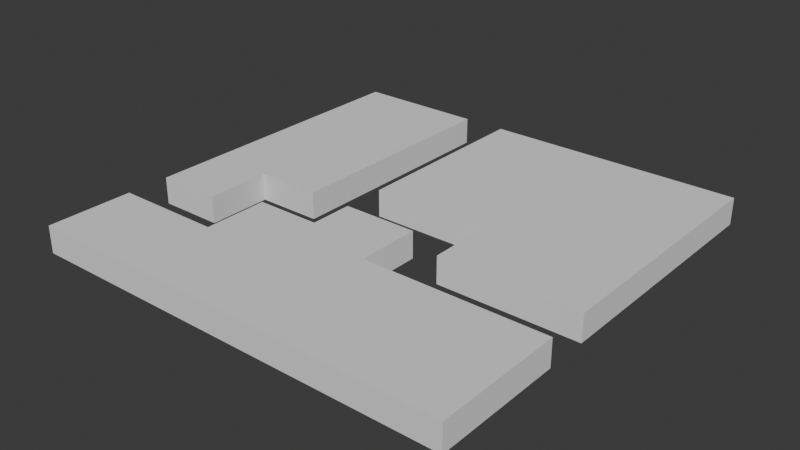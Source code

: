 # Source: level_2_grass.blend  (saved by Blender 4.2.66; exported with 4.5.12 LTS)
import bpy
from mathutils import Matrix  # noqa: F401  (used for matrix-valued properties, if any)

bpy.ops.wm.read_factory_settings(use_empty=True)
scene = bpy.context.scene
scene.name = 'Scene'

# ---- collections
col_collection = bpy.data.collections.new('Collection'); scene.collection.children.link(col_collection)

# ---- world
world_world = bpy.data.worlds.new('World'); scene.world = world_world
world_world.use_nodes = True; world_world.node_tree.nodes.clear()
_N = world_world.node_tree.nodes; _L = world_world.node_tree.links
n0 = _N.new('ShaderNodeOutputWorld'); n0.name = 'World Output'; n0.location = (300, 300)
n1 = _N.new('ShaderNodeBackground'); n1.name = 'Background'; n1.location = (10, 300)
n1.inputs[0].default_value = (0.05088, 0.05088, 0.05088, 1.0)
_L.new(n1.outputs[0], n0.inputs[0])
n0.is_active_output = True
world_world.color = (0.05088, 0.05088, 0.05088)
world_world.sun_shadow_jitter_overblur = 0.0

# ---- meshes
me_cube_004 = bpy.data.meshes.new('Cube.004')
me_cube_004.from_pydata([(-0.7838, -0.8705, -0.9748), (0.3662, -0.2705, -0.9748), (-0.7838, -0.8705, 1.025), (-0.2838, -0.2705, 1.025), (-0.7838, 1.129, -0.9748), (-0.2838, -0.2705, -0.9748), (-0.7838, 1.129, 1.025), (-0.4838, 0.02946, 1.025), (1.216, -0.8705, -0.9748), (-0.4838, 0.02946, -0.9748), (1.216, -0.8705, 1.025), (0.01622, -0.1705, 1.025), (1.216, 1.129, -0.9748), (1.216, 1.129, 1.025), (-0.2838, 0.02946, 1.025), (-0.2838, 0.02946, -0.9748), (-0.4838, -0.4705, 1.025), (-0.1838, 0.02946, -0.9748), (-0.4838, -0.4705, -0.9748), (0.01622, -0.1705, -0.9748), (-0.2838, -0.4705, 1.025), (-0.2838, -0.4705, -0.9748), (-0.4838, 0.02946, 1.025), (-0.4838, 0.02946, -0.9748), (0.3662, 0.2295, 1.025), (-0.4838, -0.1705, 1.025), (-0.1838, 0.02946, 1.025), (-0.4838, -0.1705, -0.9748), (0.3662, -0.2705, 1.025), (-0.1838, 0.2295, -0.9748), (0.01622, -0.1205, 1.025), (0.3662, 0.2295, -0.9748), (0.01622, -0.1205, -0.9748), (-0.1838, 0.2295, 1.025), (0.3662, -0.07054, -0.9748), (0.5662, 0.2295, 1.025), (0.3662, -0.07054, 1.025), (0.5662, 0.2295, -0.9748), (0.5662, 0.2295, 1.025), (0.5662, 0.2295, -0.9748), (1.216, -0.2705, -0.9748), (1.216, -0.2705, 1.025), (1.216, -0.07054, -0.9748), (0.5662, -0.2705, 1.025), (1.216, -0.07054, 1.025), (0.5662, -0.2705, -0.9748), (0.5662, -0.07054, 1.025), (0.5662, -0.07054, -0.9748), (0.3662, 0.02946, 1.025), (0.3662, 0.02946, -0.9748), (-0.1838, 0.2295, -0.9748), (0.01622, 0.2295, -0.9748), (-0.1838, 0.2295, 1.025), (0.01622, 0.2295, 1.025), (0.01622, 0.02946, -0.9748), (0.01622, 0.02946, 1.025), (-0.4838, -0.1705, 1.025), (-0.2838, -0.1705, 1.025), (-0.2838, -0.1705, -0.9748), (-0.4838, -0.1705, -0.9748), (-0.4838, 0.02946, -0.9748), (-0.4838, 0.02946, -0.9748), (-0.4838, -0.2705, 1.025), (-0.4838, -0.2705, -0.9748), (-0.2838, -0.2705, 0.3586), (-0.2838, -0.3505, -0.1748), (-0.7838, -0.2705, 1.025), (-0.7838, -0.4705, 1.025), (-0.7838, -0.4705, -0.9748), (-0.7838, -0.2705, -0.9748), (0.01622, 1.129, 1.025), (-0.1838, 1.129, 1.025), (-0.1838, 1.129, -0.9748), (0.01622, 1.129, -0.9748)], [], [(66, 6, 4, 69), (0, 2, 67, 68), (13, 12, 73, 70), (4, 6, 71, 72), (41, 10, 8, 40), (42, 12, 13, 44), (8, 10, 2, 0), (49, 34, 1, 45, 40, 8, 0, 68, 18, 21, 5, 58, 19, 32, 54), (47, 39, 37, 31, 51, 73, 12, 42), (15, 9, 23, 27, 59, 63, 69, 4, 72, 50, 29, 17), (62, 56, 25, 22, 7, 14, 26, 33, 52, 71, 6, 66), (55, 30, 11, 57, 3, 20, 16, 67, 2, 10, 41, 43, 28, 36, 48), (44, 13, 70, 53, 24, 38, 35, 46), (28, 1, 34, 36), (44, 46, 47, 42), (43, 41, 40, 45), (1, 28, 43, 45), (46, 35, 39, 47), (37, 39, 35, 38), (24, 31, 37, 38), (49, 48, 36, 34), (26, 17, 29, 33), (33, 29, 50, 52), (31, 24, 53, 51), (48, 49, 54, 55), (54, 32, 30, 55), (53, 70, 73, 51), (72, 71, 52, 50), (25, 56, 59, 27), (19, 58, 57, 11), (27, 23, 22, 25), (19, 11, 30, 32), (14, 15, 17, 26), (22, 23, 9, 60, 7), (61, 9, 15, 14, 7, 60), (60, 9, 61), (3, 57, 58, 5, 64), (65, 5, 21, 20, 3, 64), (65, 64, 5), (21, 18, 16, 20), (63, 59, 56, 62), (67, 16, 18, 68), (63, 62, 66, 69)])
_uv = me_cube_004.uv_layers.new(name='UVMap')
_uv.uv.foreach_set('vector', [0.625, 0.075, 0.625, 0.25, 0.375, 0.25, 0.375, 0.075, 0.375, 0.0, 0.625, 0.0, 0.625, 0.05, 0.375, 0.05, 0.625, 0.5, 0.375, 0.5, 0.375, 0.35, 0.625, 0.35, 0.375, 0.25, 0.625, 0.25, 0.625, 0.325, 0.375, 0.325, 0.625, 0.675, 0.625, 0.75, 0.375, 0.75, 0.375, 0.675, 0.375, 0.65, 0.375, 0.5, 0.625, 0.5, 0.625, 0.65, 0.375, 0.75, 0.625, 0.75, 0.625, 1.0, 0.375, 1.0, 0.2687, 0.6375, 0.2688, 0.65, 0.2688, 0.675, 0.2937, 0.675, 0.375, 0.675, 0.375, 0.75, 0.125, 0.75, 0.125, 0.7, 0.1625, 0.7, 0.1875, 0.7, 0.1875, 0.675, 0.1875, 0.6625, 0.225, 0.6625, 0.225, 0.6562, 0.225, 0.6375, 0.2938, 0.65, 0.2938, 0.6125, 0.2938, 0.6125, 0.2688, 0.6125, 0.225, 0.6125, 0.225, 0.5, 0.375, 0.5, 0.375, 0.65, 0.1875, 0.6375, 0.1625, 0.6375, 0.1625, 0.6375, 0.1625, 0.6625, 0.1625, 0.6625, 0.1625, 0.675, 0.125, 0.675, 0.125, 0.5, 0.2, 0.5, 0.2, 0.6125, 0.2, 0.6125, 0.2, 0.6375, 0.8375, 0.675, 0.8375, 0.6625, 0.8375, 0.6625, 0.8375, 0.6375, 0.8375, 0.6375, 0.8125, 0.6375, 0.8, 0.6375, 0.8, 0.6125, 0.8, 0.6125, 0.8, 0.5, 0.875, 0.5, 0.875, 0.675, 0.775, 0.6375, 0.775, 0.6562, 0.775, 0.6625, 0.8125, 0.6625, 0.8125, 0.675, 0.8125, 0.7, 0.8375, 0.7, 0.875, 0.7, 0.875, 0.75, 0.625, 0.75, 0.625, 0.675, 0.7063, 0.675, 0.7312, 0.675, 0.7313, 0.65, 0.7313, 0.6375, 0.625, 0.65, 0.625, 0.5, 0.775, 0.5, 0.775, 0.6125, 0.7312, 0.6125, 0.7063, 0.6125, 0.7062, 0.6125, 0.7062, 0.65, 0.625, 0.0, 0.375, 0.0, 0.375, 0.25, 0.625, 0.25, 0.625, 0.5, 0.625, 0.3088, 0.375, 0.3088, 0.375, 0.5, 0.625, 0.9412, 0.625, 0.75, 0.375, 0.75, 0.375, 0.9412, 0.375, 1.0, 0.625, 1.0, 0.625, 0.9412, 0.375, 0.9412, 0.625, 0.75, 0.625, 0.75, 0.375, 1.0, 0.375, 1.0, 0.375, 0.75, 0.375, 0.75, 0.625, 0.5, 0.625, 0.5, 0.625, 0.5, 0.375, 0.75, 0.375, 0.75, 0.625, 0.5, 0.375, 0.5, 0.625, 0.25, 0.625, 0.25, 0.375, 0.5, 0.625, 0.0, 0.375, 0.0, 0.375, 0.25, 0.625, 0.25, 0.625, 0.25, 0.375, 0.25, 0.375, 0.25, 0.625, 0.25, 0.375, 0.4333, 0.625, 0.4333, 0.625, 0.3167, 0.375, 0.3167, 0.625, 0.8167, 0.375, 0.8167, 0.375, 0.9333, 0.625, 0.9333, 0.375, 1.0, 0.375, 1.0, 0.625, 0.75, 0.625, 0.75, 0.625, 0.75, 0.625, 0.75, 0.375, 1.0, 0.375, 1.0, 0.375, 0.5, 0.625, 0.25, 0.625, 0.25, 0.375, 0.5, 0.625, 1.0, 0.625, 1.0, 0.375, 1.0, 0.375, 1.0, 0.375, 0.75, 0.375, 0.9, 0.625, 0.9, 0.625, 0.75, 0.375, 0.0, 0.375, 0.25, 0.625, 0.25, 0.625, 0.0, 0.375, 0.75, 0.625, 0.75, 0.625, 0.6875, 0.375, 0.6875, 0.625, 0.35, 0.375, 0.35, 0.375, 0.4, 0.625, 0.4, 0.625, 0.25, 0.375, 0.25, 0.375, 0.25, 0.375, 0.25, 0.625, 0.25, 0.375, 0.25, 0.375, 0.25, 0.375, 0.35, 0.625, 0.35, 0.625, 0.25, 0.375, 0.25, 0.375, 0.25, 0.375, 0.25, 0.375, 0.25, 0.625, 0.75, 0.625, 0.75, 0.375, 1.0, 0.375, 1.0, 0.5417, 0.8333, 0.475, 0.9, 0.375, 1.0, 0.375, 1.0, 0.625, 0.75, 0.625, 0.75, 0.5417, 0.8333, 0.475, 0.9, 0.5417, 0.8333, 0.375, 1.0, 0.375, 0.25, 0.375, 0.25, 0.625, 0.0, 0.625, 0.0, 0.375, 0.5, 0.375, 0.5, 0.625, 0.25, 0.625, 0.25, 0.625, 1.0, 0.625, 0.85, 0.375, 0.85, 0.375, 1.0, 0.375, 0.4, 0.625, 0.4, 0.625, 0.25, 0.375, 0.25])
me_cube_004.update()

# ---- objects
ob_grass = bpy.data.objects.new('Grass', me_cube_004)

# ---- transforms, parenting, visibility, modifiers, constraints
ob_grass.location = (0.0, 0.0, 0.0)
ob_grass.scale = (20.0, 20.0, 1.25)

# ---- collection membership
col_collection.objects.link(ob_grass)

# ---- scene / render settings (as saved in the file)
scene.frame_start = 1; scene.frame_end = 250; scene.frame_set(1)
scene.render.engine = 'BLENDER_EEVEE_NEXT'
bpy.context.view_layer.update()

# ---- added for rendering (the .blend has no active camera and no usable light): camera, sun
cam_auto = bpy.data.cameras.new('AutoCamera')
cam_auto.lens = 50.0
cam_auto.sensor_width = 36.0
cam_auto.clip_end = 1000.0
ob_auto_camera = bpy.data.objects.new('AutoCamera', cam_auto)
scene.collection.objects.link(ob_auto_camera)
ob_auto_camera.location = (56.714, -60.2784, 41.9433)
ob_auto_camera.rotation_euler = (1.09748, -7.21219e-08, 0.694738)
scene.camera = ob_auto_camera
light_auto_sun = bpy.data.lights.new('AutoSun', 'SUN')
light_auto_sun.energy = 3.0
light_auto_sun.angle = 0.0523599
ob_auto_sun = bpy.data.objects.new('AutoSun', light_auto_sun)
scene.collection.objects.link(ob_auto_sun)
ob_auto_sun.rotation_euler = (0.872665, 0.174533, 0.523599)
bpy.context.view_layer.update()
